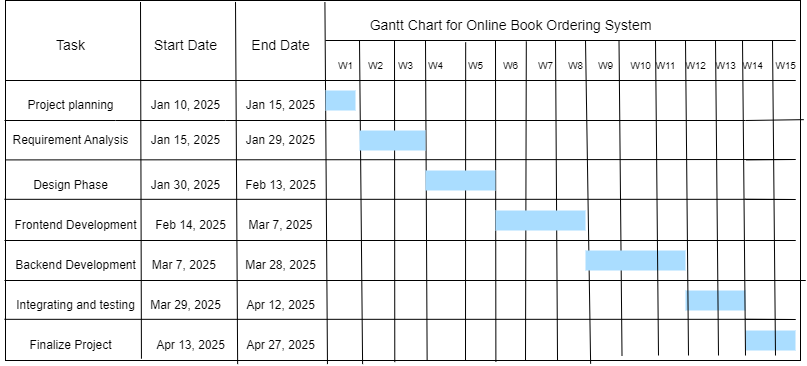

The diagram above was exported from draw.io. Its source (the exported page's mxGraphModel, read from the mxfile embedded in the PNG):
<mxGraphModel dx="1024" dy="506" grid="1" gridSize="10" guides="1" tooltips="1" connect="1" arrows="1" fold="1" page="1" pageScale="1" pageWidth="827" pageHeight="1169" math="0" shadow="0">
  <root>
    <mxCell id="0" />
    <mxCell id="1" parent="0" />
    <mxCell id="-rv5VqbCScgYmyCSBn8G-62" value="" style="rounded=0;whiteSpace=wrap;html=1;" parent="1" vertex="1">
      <mxGeometry x="60" y="40" width="795" height="360" as="geometry" />
    </mxCell>
    <mxCell id="-rv5VqbCScgYmyCSBn8G-115" value="Task" style="text;html=1;align=center;verticalAlign=middle;resizable=0;points=[];autosize=1;strokeColor=none;fillColor=none;fontSize=14;" parent="1" vertex="1">
      <mxGeometry x="100" y="70" width="50" height="30" as="geometry" />
    </mxCell>
    <mxCell id="-rv5VqbCScgYmyCSBn8G-116" value="Project planning" style="text;html=1;align=center;verticalAlign=middle;resizable=0;points=[];autosize=1;strokeColor=none;fillColor=none;" parent="1" vertex="1">
      <mxGeometry x="70" y="130" width="110" height="30" as="geometry" />
    </mxCell>
    <mxCell id="ni8EevpqHaAsDRWEYXt--3" value="" style="endArrow=none;html=1;rounded=0;entryX=1.004;entryY=0.331;entryDx=0;entryDy=0;entryPerimeter=0;" parent="1" target="-rv5VqbCScgYmyCSBn8G-62" edge="1">
      <mxGeometry width="50" height="50" relative="1" as="geometry">
        <mxPoint x="59" y="160" as="sourcePoint" />
        <mxPoint x="400" y="250" as="targetPoint" />
        <Array as="points">
          <mxPoint x="170" y="160" />
          <mxPoint x="280" y="160" />
          <mxPoint x="800" y="160" />
        </Array>
      </mxGeometry>
    </mxCell>
    <mxCell id="ni8EevpqHaAsDRWEYXt--7" value="" style="endArrow=none;html=1;rounded=0;" parent="1" edge="1">
      <mxGeometry width="50" height="50" relative="1" as="geometry">
        <mxPoint x="59" y="280" as="sourcePoint" />
        <mxPoint x="800" y="280" as="targetPoint" />
        <Array as="points">
          <mxPoint x="800" y="280" />
          <mxPoint x="850" y="280" />
        </Array>
      </mxGeometry>
    </mxCell>
    <mxCell id="ni8EevpqHaAsDRWEYXt--8" value="" style="endArrow=none;html=1;rounded=0;" parent="1" edge="1">
      <mxGeometry width="50" height="50" relative="1" as="geometry">
        <mxPoint x="59" y="238.82" as="sourcePoint" />
        <mxPoint x="800" y="238.82" as="targetPoint" />
        <Array as="points">
          <mxPoint x="800" y="238.82" />
          <mxPoint x="850" y="239" />
        </Array>
      </mxGeometry>
    </mxCell>
    <mxCell id="ni8EevpqHaAsDRWEYXt--9" value="" style="endArrow=none;html=1;rounded=0;" parent="1" edge="1">
      <mxGeometry width="50" height="50" relative="1" as="geometry">
        <mxPoint x="60" y="199.41" as="sourcePoint" />
        <mxPoint x="801" y="199.41" as="targetPoint" />
        <Array as="points">
          <mxPoint x="850" y="199" />
        </Array>
      </mxGeometry>
    </mxCell>
    <mxCell id="ni8EevpqHaAsDRWEYXt--10" value="" style="endArrow=none;html=1;rounded=0;" parent="1" edge="1">
      <mxGeometry width="50" height="50" relative="1" as="geometry">
        <mxPoint x="60" y="120" as="sourcePoint" />
        <mxPoint x="801" y="120" as="targetPoint" />
        <Array as="points">
          <mxPoint x="850" y="120" />
        </Array>
      </mxGeometry>
    </mxCell>
    <mxCell id="ni8EevpqHaAsDRWEYXt--11" value="" style="endArrow=none;html=1;rounded=0;entryX=0.301;entryY=0.003;entryDx=0;entryDy=0;entryPerimeter=0;exitX=0.292;exitY=1.01;exitDx=0;exitDy=0;exitPerimeter=0;" parent="1" source="-rv5VqbCScgYmyCSBn8G-62" edge="1">
      <mxGeometry width="50" height="50" relative="1" as="geometry">
        <mxPoint x="291.4799999999998" y="358.56000000000006" as="sourcePoint" />
        <mxPoint x="289.9999999999998" y="41.44000000000003" as="targetPoint" />
        <Array as="points" />
      </mxGeometry>
    </mxCell>
    <mxCell id="ni8EevpqHaAsDRWEYXt--15" value="Start Date" style="text;html=1;align=center;verticalAlign=middle;resizable=0;points=[];autosize=1;strokeColor=none;fillColor=none;fontSize=14;" parent="1" vertex="1">
      <mxGeometry x="195" y="70" width="90" height="30" as="geometry" />
    </mxCell>
    <mxCell id="ni8EevpqHaAsDRWEYXt--16" value="End Date" style="text;html=1;align=center;verticalAlign=middle;resizable=0;points=[];autosize=1;strokeColor=none;fillColor=none;fontSize=14;" parent="1" vertex="1">
      <mxGeometry x="295" y="70" width="80" height="30" as="geometry" />
    </mxCell>
    <mxCell id="ni8EevpqHaAsDRWEYXt--17" value="" style="endArrow=none;html=1;rounded=0;exitX=0.471;exitY=1.01;exitDx=0;exitDy=0;exitPerimeter=0;" parent="1" edge="1">
      <mxGeometry width="50" height="50" relative="1" as="geometry">
        <mxPoint x="417.0899999999999" y="403.6" as="sourcePoint" />
        <mxPoint x="414" y="80" as="targetPoint" />
      </mxGeometry>
    </mxCell>
    <mxCell id="ni8EevpqHaAsDRWEYXt--20" value="" style="endArrow=none;html=1;rounded=0;" parent="1" edge="1">
      <mxGeometry width="50" height="50" relative="1" as="geometry">
        <mxPoint x="380" y="80" as="sourcePoint" />
        <mxPoint x="801" y="80" as="targetPoint" />
        <Array as="points">
          <mxPoint x="850" y="80" />
        </Array>
      </mxGeometry>
    </mxCell>
    <mxCell id="ni8EevpqHaAsDRWEYXt--22" value="" style="endArrow=none;html=1;rounded=0;entryX=0.301;entryY=0.003;entryDx=0;entryDy=0;entryPerimeter=0;exitX=0.171;exitY=0.995;exitDx=0;exitDy=0;exitPerimeter=0;" parent="1" source="-rv5VqbCScgYmyCSBn8G-62" edge="1">
      <mxGeometry width="50" height="50" relative="1" as="geometry">
        <mxPoint x="196" y="318.5" as="sourcePoint" />
        <mxPoint x="195" y="41.5" as="targetPoint" />
        <Array as="points" />
      </mxGeometry>
    </mxCell>
    <mxCell id="ni8EevpqHaAsDRWEYXt--23" value="" style="endArrow=none;html=1;rounded=0;entryX=0.301;entryY=0.003;entryDx=0;entryDy=0;entryPerimeter=0;exitX=0.405;exitY=1.01;exitDx=0;exitDy=0;exitPerimeter=0;" parent="1" source="-rv5VqbCScgYmyCSBn8G-62" edge="1">
      <mxGeometry width="50" height="50" relative="1" as="geometry">
        <mxPoint x="379" y="390" as="sourcePoint" />
        <mxPoint x="379.40999999999997" y="41.5" as="targetPoint" />
        <Array as="points" />
      </mxGeometry>
    </mxCell>
    <mxCell id="ni8EevpqHaAsDRWEYXt--24" value="" style="endArrow=none;html=1;rounded=0;exitX=0.532;exitY=1.01;exitDx=0;exitDy=0;exitPerimeter=0;" parent="1" edge="1">
      <mxGeometry width="50" height="50" relative="1" as="geometry">
        <mxPoint x="449.28" y="401.6" as="sourcePoint" />
        <mxPoint x="449" y="80" as="targetPoint" />
      </mxGeometry>
    </mxCell>
    <mxCell id="ni8EevpqHaAsDRWEYXt--25" value="" style="endArrow=none;html=1;rounded=0;exitX=0.597;exitY=0.999;exitDx=0;exitDy=0;exitPerimeter=0;" parent="1" edge="1">
      <mxGeometry width="50" height="50" relative="1" as="geometry">
        <mxPoint x="481.6300000000001" y="400" as="sourcePoint" />
        <mxPoint x="480" y="80.36" as="targetPoint" />
      </mxGeometry>
    </mxCell>
    <mxCell id="ni8EevpqHaAsDRWEYXt--26" value="" style="endArrow=none;html=1;rounded=0;exitX=0.658;exitY=0.995;exitDx=0;exitDy=0;exitPerimeter=0;" parent="1" edge="1">
      <mxGeometry width="50" height="50" relative="1" as="geometry">
        <mxPoint x="520.0000000000001" y="400.00000000000006" as="sourcePoint" />
        <mxPoint x="520.18" y="81.8" as="targetPoint" />
      </mxGeometry>
    </mxCell>
    <mxCell id="ni8EevpqHaAsDRWEYXt--27" value="" style="endArrow=none;html=1;rounded=0;exitX=0.722;exitY=1.003;exitDx=0;exitDy=0;exitPerimeter=0;" parent="1" edge="1">
      <mxGeometry width="50" height="50" relative="1" as="geometry">
        <mxPoint x="550.3800000000001" y="401.0799999999999" as="sourcePoint" />
        <mxPoint x="550" y="80" as="targetPoint" />
      </mxGeometry>
    </mxCell>
    <mxCell id="ni8EevpqHaAsDRWEYXt--28" value="" style="endArrow=none;html=1;rounded=0;exitX=0.782;exitY=1.003;exitDx=0;exitDy=0;exitPerimeter=0;" parent="1" edge="1">
      <mxGeometry width="50" height="50" relative="1" as="geometry">
        <mxPoint x="580" y="399.99999999999994" as="sourcePoint" />
        <mxPoint x="580.8100000000001" y="80.92" as="targetPoint" />
      </mxGeometry>
    </mxCell>
    <mxCell id="ni8EevpqHaAsDRWEYXt--29" value="" style="endArrow=none;html=1;rounded=0;exitX=0.838;exitY=1.006;exitDx=0;exitDy=0;exitPerimeter=0;" parent="1" edge="1">
      <mxGeometry width="50" height="50" relative="1" as="geometry">
        <mxPoint x="612.02" y="400.1600000000001" as="sourcePoint" />
        <mxPoint x="610" y="80" as="targetPoint" />
      </mxGeometry>
    </mxCell>
    <mxCell id="ni8EevpqHaAsDRWEYXt--30" value="" style="endArrow=none;html=1;rounded=0;exitX=0.736;exitY=1.009;exitDx=0;exitDy=0;exitPerimeter=0;" parent="1" source="-rv5VqbCScgYmyCSBn8G-62" edge="1">
      <mxGeometry width="50" height="50" relative="1" as="geometry">
        <mxPoint x="643.0999999999999" y="395.12" as="sourcePoint" />
        <mxPoint x="640" y="80" as="targetPoint" />
      </mxGeometry>
    </mxCell>
    <mxCell id="ni8EevpqHaAsDRWEYXt--32" value="Requirement Analysis" style="text;html=1;align=center;verticalAlign=middle;resizable=0;points=[];autosize=1;strokeColor=none;fillColor=none;" parent="1" vertex="1">
      <mxGeometry x="55" y="165" width="140" height="30" as="geometry" />
    </mxCell>
    <mxCell id="ni8EevpqHaAsDRWEYXt--33" value="Design Phase" style="text;html=1;align=center;verticalAlign=middle;resizable=0;points=[];autosize=1;strokeColor=none;fillColor=none;" parent="1" vertex="1">
      <mxGeometry x="75" y="210" width="100" height="30" as="geometry" />
    </mxCell>
    <mxCell id="ni8EevpqHaAsDRWEYXt--34" value="Frontend Development" style="text;html=1;align=center;verticalAlign=middle;resizable=0;points=[];autosize=1;strokeColor=none;fillColor=none;" parent="1" vertex="1">
      <mxGeometry x="55" y="250" width="150" height="30" as="geometry" />
    </mxCell>
    <mxCell id="ni8EevpqHaAsDRWEYXt--35" value="Backend Development" style="text;html=1;align=center;verticalAlign=middle;resizable=0;points=[];autosize=1;strokeColor=none;fillColor=none;" parent="1" vertex="1">
      <mxGeometry x="60" y="290" width="140" height="30" as="geometry" />
    </mxCell>
    <mxCell id="ni8EevpqHaAsDRWEYXt--36" value="" style="endArrow=none;html=1;rounded=0;" parent="1" edge="1">
      <mxGeometry width="50" height="50" relative="1" as="geometry">
        <mxPoint x="59" y="320" as="sourcePoint" />
        <mxPoint x="800" y="320" as="targetPoint" />
        <Array as="points">
          <mxPoint x="800" y="320" />
          <mxPoint x="860" y="320" />
        </Array>
      </mxGeometry>
    </mxCell>
    <mxCell id="ni8EevpqHaAsDRWEYXt--37" value="Integrating and testing" style="text;html=1;align=center;verticalAlign=middle;resizable=0;points=[];autosize=1;strokeColor=none;fillColor=none;" parent="1" vertex="1">
      <mxGeometry x="60" y="330" width="140" height="30" as="geometry" />
    </mxCell>
    <mxCell id="ni8EevpqHaAsDRWEYXt--39" value="" style="endArrow=none;html=1;rounded=0;" parent="1" edge="1">
      <mxGeometry width="50" height="50" relative="1" as="geometry">
        <mxPoint x="59" y="358.82" as="sourcePoint" />
        <mxPoint x="800" y="358.82" as="targetPoint" />
        <Array as="points">
          <mxPoint x="800" y="358.82" />
          <mxPoint x="850" y="359" />
        </Array>
      </mxGeometry>
    </mxCell>
    <mxCell id="ni8EevpqHaAsDRWEYXt--40" value="Finalize Project" style="text;html=1;align=center;verticalAlign=middle;resizable=0;points=[];autosize=1;strokeColor=none;fillColor=none;" parent="1" vertex="1">
      <mxGeometry x="70" y="370" width="110" height="30" as="geometry" />
    </mxCell>
    <mxCell id="ni8EevpqHaAsDRWEYXt--41" value="Jan 10, 2025" style="text;html=1;align=center;verticalAlign=middle;resizable=0;points=[];autosize=1;strokeColor=none;fillColor=none;" parent="1" vertex="1">
      <mxGeometry x="195" y="130" width="90" height="30" as="geometry" />
    </mxCell>
    <mxCell id="ni8EevpqHaAsDRWEYXt--42" value="Jan 15, 2025" style="text;html=1;align=center;verticalAlign=middle;resizable=0;points=[];autosize=1;strokeColor=none;fillColor=none;" parent="1" vertex="1">
      <mxGeometry x="290" y="130" width="90" height="30" as="geometry" />
    </mxCell>
    <mxCell id="ni8EevpqHaAsDRWEYXt--43" value="Gantt Chart for Online Book Ordering System" style="text;html=1;align=center;verticalAlign=middle;resizable=0;points=[];autosize=1;strokeColor=none;fillColor=none;fontSize=14;" parent="1" vertex="1">
      <mxGeometry x="410" y="50" width="310" height="30" as="geometry" />
    </mxCell>
    <mxCell id="ni8EevpqHaAsDRWEYXt--44" value="W1" style="text;html=1;align=center;verticalAlign=middle;resizable=0;points=[];autosize=1;strokeColor=none;fillColor=none;fontSize=10;" parent="1" vertex="1">
      <mxGeometry x="380" y="90" width="40" height="30" as="geometry" />
    </mxCell>
    <mxCell id="ni8EevpqHaAsDRWEYXt--45" value="W2" style="text;html=1;align=center;verticalAlign=middle;resizable=0;points=[];autosize=1;strokeColor=none;fillColor=none;fontSize=10;" parent="1" vertex="1">
      <mxGeometry x="410" y="90" width="40" height="30" as="geometry" />
    </mxCell>
    <mxCell id="ni8EevpqHaAsDRWEYXt--46" value="W3" style="text;html=1;align=center;verticalAlign=middle;resizable=0;points=[];autosize=1;strokeColor=none;fillColor=none;fontSize=10;" parent="1" vertex="1">
      <mxGeometry x="440" y="90" width="40" height="30" as="geometry" />
    </mxCell>
    <mxCell id="ni8EevpqHaAsDRWEYXt--47" value="W4" style="text;html=1;align=center;verticalAlign=middle;resizable=0;points=[];autosize=1;strokeColor=none;fillColor=none;fontSize=10;" parent="1" vertex="1">
      <mxGeometry x="470" y="90" width="40" height="30" as="geometry" />
    </mxCell>
    <mxCell id="ni8EevpqHaAsDRWEYXt--48" value="W5" style="text;html=1;align=center;verticalAlign=middle;resizable=0;points=[];autosize=1;strokeColor=none;fillColor=none;fontSize=10;" parent="1" vertex="1">
      <mxGeometry x="510" y="90" width="40" height="30" as="geometry" />
    </mxCell>
    <mxCell id="ni8EevpqHaAsDRWEYXt--49" value="W6" style="text;html=1;align=center;verticalAlign=middle;resizable=0;points=[];autosize=1;strokeColor=none;fillColor=none;fontSize=10;" parent="1" vertex="1">
      <mxGeometry x="545" y="90" width="40" height="30" as="geometry" />
    </mxCell>
    <mxCell id="ni8EevpqHaAsDRWEYXt--50" value="W7" style="text;html=1;align=center;verticalAlign=middle;resizable=0;points=[];autosize=1;strokeColor=none;fillColor=none;fontSize=10;" parent="1" vertex="1">
      <mxGeometry x="580" y="90" width="40" height="30" as="geometry" />
    </mxCell>
    <mxCell id="ni8EevpqHaAsDRWEYXt--51" value="W8" style="text;html=1;align=center;verticalAlign=middle;resizable=0;points=[];autosize=1;strokeColor=none;fillColor=none;fontSize=10;" parent="1" vertex="1">
      <mxGeometry x="610" y="90" width="40" height="30" as="geometry" />
    </mxCell>
    <mxCell id="ni8EevpqHaAsDRWEYXt--52" value="" style="endArrow=none;html=1;rounded=0;exitX=0.89;exitY=0.992;exitDx=0;exitDy=0;exitPerimeter=0;" parent="1" edge="1">
      <mxGeometry width="50" height="50" relative="1" as="geometry">
        <mxPoint x="676.5" y="395" as="sourcePoint" />
        <mxPoint x="673.5" y="80" as="targetPoint" />
      </mxGeometry>
    </mxCell>
    <mxCell id="ni8EevpqHaAsDRWEYXt--53" value="W9" style="text;html=1;align=center;verticalAlign=middle;resizable=0;points=[];autosize=1;strokeColor=none;fillColor=none;fontSize=10;" parent="1" vertex="1">
      <mxGeometry x="640" y="90" width="40" height="30" as="geometry" />
    </mxCell>
    <mxCell id="ni8EevpqHaAsDRWEYXt--54" value="W10" style="text;html=1;align=center;verticalAlign=middle;resizable=0;points=[];autosize=1;strokeColor=none;fillColor=none;fontSize=10;" parent="1" vertex="1">
      <mxGeometry x="675" y="90" width="40" height="30" as="geometry" />
    </mxCell>
    <mxCell id="ni8EevpqHaAsDRWEYXt--56" value="" style="strokeWidth=1;shadow=0;dashed=0;align=center;html=1;shape=mxgraph.mockup.graphics.rrect;rSize=0;strokeColor=none;fillColor=#aaddff;" parent="1" vertex="1">
      <mxGeometry x="380" y="130" width="30" height="20" as="geometry" />
    </mxCell>
    <mxCell id="ni8EevpqHaAsDRWEYXt--57" value="Jan 15, 2025" style="text;html=1;align=center;verticalAlign=middle;resizable=0;points=[];autosize=1;strokeColor=none;fillColor=none;" parent="1" vertex="1">
      <mxGeometry x="195" y="165" width="90" height="30" as="geometry" />
    </mxCell>
    <mxCell id="ni8EevpqHaAsDRWEYXt--58" value="Jan 29, 2025" style="text;html=1;align=center;verticalAlign=middle;resizable=0;points=[];autosize=1;strokeColor=none;fillColor=none;" parent="1" vertex="1">
      <mxGeometry x="290" y="165" width="90" height="30" as="geometry" />
    </mxCell>
    <mxCell id="ni8EevpqHaAsDRWEYXt--59" value="" style="strokeWidth=1;shadow=0;dashed=0;align=center;html=1;shape=mxgraph.mockup.graphics.rrect;rSize=0;strokeColor=none;fillColor=#aaddff;" parent="1" vertex="1">
      <mxGeometry x="414" y="170" width="66" height="20" as="geometry" />
    </mxCell>
    <mxCell id="ni8EevpqHaAsDRWEYXt--60" value="Jan 30, 2025" style="text;html=1;align=center;verticalAlign=middle;resizable=0;points=[];autosize=1;strokeColor=none;fillColor=none;" parent="1" vertex="1">
      <mxGeometry x="195" y="210" width="90" height="30" as="geometry" />
    </mxCell>
    <mxCell id="ni8EevpqHaAsDRWEYXt--61" value="Feb 13, 2025" style="text;html=1;align=center;verticalAlign=middle;resizable=0;points=[];autosize=1;strokeColor=none;fillColor=none;" parent="1" vertex="1">
      <mxGeometry x="290" y="210" width="90" height="30" as="geometry" />
    </mxCell>
    <mxCell id="ni8EevpqHaAsDRWEYXt--63" value="" style="strokeWidth=1;shadow=0;dashed=0;align=center;html=1;shape=mxgraph.mockup.graphics.rrect;rSize=0;strokeColor=none;fillColor=#aaddff;" parent="1" vertex="1">
      <mxGeometry x="480" y="210" width="70" height="20" as="geometry" />
    </mxCell>
    <mxCell id="ni8EevpqHaAsDRWEYXt--64" value="Feb 14, 2025" style="text;html=1;align=center;verticalAlign=middle;resizable=0;points=[];autosize=1;strokeColor=none;fillColor=none;" parent="1" vertex="1">
      <mxGeometry x="200" y="250" width="90" height="30" as="geometry" />
    </mxCell>
    <mxCell id="ni8EevpqHaAsDRWEYXt--65" value="Mar 7, 2025" style="text;html=1;align=center;verticalAlign=middle;resizable=0;points=[];autosize=1;strokeColor=none;fillColor=none;" parent="1" vertex="1">
      <mxGeometry x="290" y="250" width="90" height="30" as="geometry" />
    </mxCell>
    <mxCell id="ni8EevpqHaAsDRWEYXt--66" value="" style="strokeWidth=1;shadow=0;dashed=0;align=center;html=1;shape=mxgraph.mockup.graphics.rrect;rSize=0;strokeColor=none;fillColor=#aaddff;" parent="1" vertex="1">
      <mxGeometry x="550" y="250" width="90" height="20" as="geometry" />
    </mxCell>
    <mxCell id="ni8EevpqHaAsDRWEYXt--67" value="Mar 7, 2025&amp;nbsp;" style="text;html=1;align=center;verticalAlign=middle;resizable=0;points=[];autosize=1;strokeColor=none;fillColor=none;" parent="1" vertex="1">
      <mxGeometry x="195" y="290" width="90" height="30" as="geometry" />
    </mxCell>
    <mxCell id="ni8EevpqHaAsDRWEYXt--68" value="Mar 28, 2025" style="text;html=1;align=center;verticalAlign=middle;resizable=0;points=[];autosize=1;strokeColor=none;fillColor=none;" parent="1" vertex="1">
      <mxGeometry x="290" y="290" width="90" height="30" as="geometry" />
    </mxCell>
    <mxCell id="ni8EevpqHaAsDRWEYXt--69" value="" style="strokeWidth=1;shadow=0;dashed=0;align=center;html=1;shape=mxgraph.mockup.graphics.rrect;rSize=0;strokeColor=none;fillColor=#aaddff;" parent="1" vertex="1">
      <mxGeometry x="640" y="290" width="100" height="20" as="geometry" />
    </mxCell>
    <mxCell id="ni8EevpqHaAsDRWEYXt--70" value="Mar 29, 2025" style="text;html=1;align=center;verticalAlign=middle;resizable=0;points=[];autosize=1;strokeColor=none;fillColor=none;" parent="1" vertex="1">
      <mxGeometry x="195" y="330" width="90" height="30" as="geometry" />
    </mxCell>
    <mxCell id="ni8EevpqHaAsDRWEYXt--71" value="Apr 12, 2025" style="text;html=1;align=center;verticalAlign=middle;resizable=0;points=[];autosize=1;strokeColor=none;fillColor=none;" parent="1" vertex="1">
      <mxGeometry x="290" y="330" width="90" height="30" as="geometry" />
    </mxCell>
    <mxCell id="ni8EevpqHaAsDRWEYXt--72" value="" style="strokeWidth=1;shadow=0;dashed=0;align=center;html=1;shape=mxgraph.mockup.graphics.rrect;rSize=0;strokeColor=none;fillColor=#aaddff;" parent="1" vertex="1">
      <mxGeometry x="740" y="330" width="60" height="20" as="geometry" />
    </mxCell>
    <mxCell id="ni8EevpqHaAsDRWEYXt--73" value="Apr 13, 2025" style="text;html=1;align=center;verticalAlign=middle;resizable=0;points=[];autosize=1;strokeColor=none;fillColor=none;" parent="1" vertex="1">
      <mxGeometry x="200" y="370" width="90" height="30" as="geometry" />
    </mxCell>
    <mxCell id="ni8EevpqHaAsDRWEYXt--74" value="Apr 27, 2025" style="text;html=1;align=center;verticalAlign=middle;resizable=0;points=[];autosize=1;strokeColor=none;fillColor=none;" parent="1" vertex="1">
      <mxGeometry x="290" y="370" width="90" height="30" as="geometry" />
    </mxCell>
    <mxCell id="ni8EevpqHaAsDRWEYXt--75" value="" style="strokeWidth=1;shadow=0;dashed=0;align=center;html=1;shape=mxgraph.mockup.graphics.rrect;rSize=0;strokeColor=none;fillColor=#aaddff;" parent="1" vertex="1">
      <mxGeometry x="800" y="370" width="50" height="20" as="geometry" />
    </mxCell>
    <mxCell id="9WUOg18bGyA7F7KqM_-m-5" value="" style="endArrow=none;html=1;rounded=0;exitX=0.89;exitY=0.992;exitDx=0;exitDy=0;exitPerimeter=0;" parent="1" edge="1">
      <mxGeometry width="50" height="50" relative="1" as="geometry">
        <mxPoint x="713" y="395" as="sourcePoint" />
        <mxPoint x="710" y="80" as="targetPoint" />
      </mxGeometry>
    </mxCell>
    <mxCell id="9WUOg18bGyA7F7KqM_-m-6" value="" style="endArrow=none;html=1;rounded=0;exitX=0.89;exitY=0.992;exitDx=0;exitDy=0;exitPerimeter=0;" parent="1" edge="1">
      <mxGeometry width="50" height="50" relative="1" as="geometry">
        <mxPoint x="743" y="395" as="sourcePoint" />
        <mxPoint x="740" y="80" as="targetPoint" />
      </mxGeometry>
    </mxCell>
    <mxCell id="9WUOg18bGyA7F7KqM_-m-7" value="" style="endArrow=none;html=1;rounded=0;exitX=0.89;exitY=0.992;exitDx=0;exitDy=0;exitPerimeter=0;" parent="1" edge="1">
      <mxGeometry width="50" height="50" relative="1" as="geometry">
        <mxPoint x="773" y="395" as="sourcePoint" />
        <mxPoint x="770" y="80" as="targetPoint" />
      </mxGeometry>
    </mxCell>
    <mxCell id="9WUOg18bGyA7F7KqM_-m-15" value="" style="endArrow=none;html=1;rounded=0;exitX=0.89;exitY=0.992;exitDx=0;exitDy=0;exitPerimeter=0;" parent="1" edge="1">
      <mxGeometry width="50" height="50" relative="1" as="geometry">
        <mxPoint x="800" y="395" as="sourcePoint" />
        <mxPoint x="797" y="80" as="targetPoint" />
      </mxGeometry>
    </mxCell>
    <mxCell id="9WUOg18bGyA7F7KqM_-m-16" value="" style="endArrow=none;html=1;rounded=0;exitX=0.89;exitY=0.992;exitDx=0;exitDy=0;exitPerimeter=0;" parent="1" edge="1">
      <mxGeometry width="50" height="50" relative="1" as="geometry">
        <mxPoint x="830" y="395" as="sourcePoint" />
        <mxPoint x="827" y="80" as="targetPoint" />
      </mxGeometry>
    </mxCell>
    <mxCell id="9WUOg18bGyA7F7KqM_-m-17" value="W13" style="text;html=1;align=center;verticalAlign=middle;resizable=0;points=[];autosize=1;strokeColor=none;fillColor=none;fontSize=10;" parent="1" vertex="1">
      <mxGeometry x="760" y="90" width="40" height="30" as="geometry" />
    </mxCell>
    <mxCell id="9WUOg18bGyA7F7KqM_-m-18" value="W12" style="text;html=1;align=center;verticalAlign=middle;resizable=0;points=[];autosize=1;strokeColor=none;fillColor=none;fontSize=10;" parent="1" vertex="1">
      <mxGeometry x="730" y="90" width="40" height="30" as="geometry" />
    </mxCell>
    <mxCell id="9WUOg18bGyA7F7KqM_-m-19" value="W11" style="text;html=1;align=center;verticalAlign=middle;resizable=0;points=[];autosize=1;strokeColor=none;fillColor=none;fontSize=10;" parent="1" vertex="1">
      <mxGeometry x="700" y="90" width="40" height="30" as="geometry" />
    </mxCell>
    <mxCell id="9WUOg18bGyA7F7KqM_-m-20" value="W15" style="text;html=1;align=center;verticalAlign=middle;resizable=0;points=[];autosize=1;strokeColor=none;fillColor=none;fontSize=10;" parent="1" vertex="1">
      <mxGeometry x="820" y="90" width="40" height="30" as="geometry" />
    </mxCell>
    <mxCell id="9WUOg18bGyA7F7KqM_-m-21" value="W14" style="text;html=1;align=center;verticalAlign=middle;resizable=0;points=[];autosize=1;strokeColor=none;fillColor=none;fontSize=10;" parent="1" vertex="1">
      <mxGeometry x="787" y="90" width="40" height="30" as="geometry" />
    </mxCell>
  </root>
</mxGraphModel>